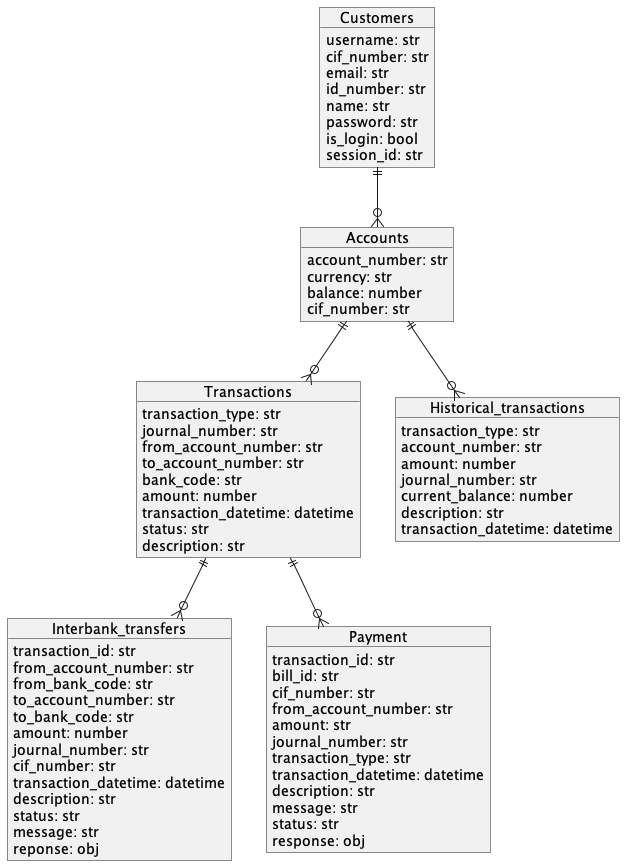

The diagram above was rendered by PlantUML. Its source (embedded in the PNG):
@startuml

Customers ||--o{Accounts
Accounts ||--o{Transactions
Accounts ||--o{Historical_transactions
Transactions ||--o{Interbank_transfers
Transactions ||--o{Payment

object Customers {
  username: str
  cif_number: str
  email: str
  id_number: str
  name: str
  password: str
  is_login: bool
  session_id: str
}

object Accounts {
  account_number: str
  currency: str
  balance: number
  cif_number: str
}

object Transactions {
    transaction_type: str
    journal_number: str
    from_account_number: str
    to_account_number: str
    bank_code: str
    amount: number
    transaction_datetime: datetime
    status: str
    description: str
}

object Historical_transactions {
    transaction_type: str
    account_number: str
    amount: number
    journal_number: str
    current_balance: number
    description: str
    transaction_datetime: datetime
}

object Interbank_transfers {
    transaction_id: str
    from_account_number: str
    from_bank_code: str
    to_account_number: str
    to_bank_code: str
    amount: number
    journal_number: str
    cif_number: str
    transaction_datetime: datetime
    description: str
    status: str
    message: str
    reponse: obj
}

object Payment {
    transaction_id: str
    bill_id: str
    cif_number: str
    from_account_number: str
    amount: str
    journal_number: str
    transaction_type: str
    transaction_datetime: datetime
    description: str
    message: str
    status: str
    response: obj
}

@enduml